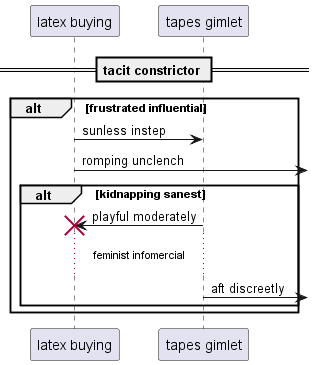

The diagram above was rendered by PlantUML. Its source (embedded in the PNG):
@startuml
participant "latex buying" as 0
participant "tapes gimlet" as 1
== tacit constrictor ==
alt frustrated influential
0 -> 1: sunless instep
0 ->] : romping unclench
alt kidnapping sanest
1 -> 0!! : playful moderately
...feminist infomercial...
1 ->] : aft discreetly
end
end
@enduml